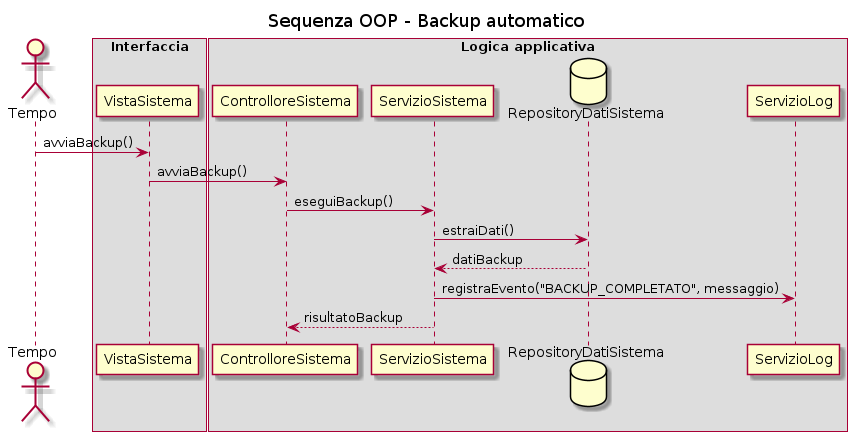

The diagram above was rendered by PlantUML. Its source (embedded in the PNG):
@startuml
title Sequenza OOP - Backup automatico

actor Tempo

box "Interfaccia"
participant "VistaSistema" as VistaSistema
end box

box "Logica applicativa"
participant "ControlloreSistema" as ControlloreSistema
participant "ServizioSistema" as ServizioSistema
database "RepositoryDatiSistema" as RepositoryDatiSistema
participant "ServizioLog" as ServizioLog
end box

Tempo -> VistaSistema : avviaBackup()
VistaSistema -> ControlloreSistema : avviaBackup()
ControlloreSistema -> ServizioSistema : eseguiBackup()
ServizioSistema -> RepositoryDatiSistema : estraiDati()
RepositoryDatiSistema --> ServizioSistema : datiBackup
ServizioSistema -> ServizioLog : registraEvento("BACKUP_COMPLETATO", messaggio)
ServizioSistema --> ControlloreSistema : risultatoBackup
@enduml